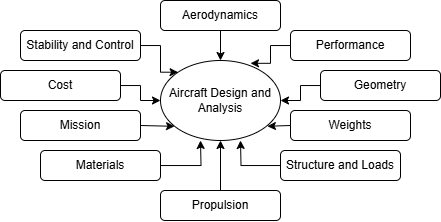

The diagram above was exported from draw.io. Its source (the exported page's mxGraphModel, read from the mxfile embedded in the PNG):
<mxGraphModel dx="534" dy="274" grid="1" gridSize="10" guides="1" tooltips="1" connect="1" arrows="1" fold="1" page="1" pageScale="1" pageWidth="850" pageHeight="1100" math="0" shadow="0">
  <root>
    <mxCell id="0" />
    <mxCell id="1" parent="0" />
    <mxCell id="NTYeO0NNapS3ugicaYxI-1" value="Aircraft Design and Analysis" style="ellipse;whiteSpace=wrap;html=1;" vertex="1" parent="1">
      <mxGeometry x="360" y="240" width="120" height="80" as="geometry" />
    </mxCell>
    <mxCell id="NTYeO0NNapS3ugicaYxI-35" value="" style="edgeStyle=orthogonalEdgeStyle;rounded=0;orthogonalLoop=1;jettySize=auto;html=1;" edge="1" parent="1" source="NTYeO0NNapS3ugicaYxI-14" target="NTYeO0NNapS3ugicaYxI-1">
      <mxGeometry relative="1" as="geometry" />
    </mxCell>
    <mxCell id="NTYeO0NNapS3ugicaYxI-14" value="Aerodynamics" style="rounded=1;whiteSpace=wrap;html=1;" vertex="1" parent="1">
      <mxGeometry x="360" y="180" width="120" height="30" as="geometry" />
    </mxCell>
    <mxCell id="NTYeO0NNapS3ugicaYxI-32" value="" style="edgeStyle=orthogonalEdgeStyle;rounded=0;orthogonalLoop=1;jettySize=auto;html=1;" edge="1" parent="1" source="NTYeO0NNapS3ugicaYxI-15" target="NTYeO0NNapS3ugicaYxI-1">
      <mxGeometry relative="1" as="geometry" />
    </mxCell>
    <mxCell id="NTYeO0NNapS3ugicaYxI-15" value="Cost" style="rounded=1;whiteSpace=wrap;html=1;" vertex="1" parent="1">
      <mxGeometry x="200" y="250" width="120" height="30" as="geometry" />
    </mxCell>
    <mxCell id="NTYeO0NNapS3ugicaYxI-41" style="edgeStyle=orthogonalEdgeStyle;rounded=0;orthogonalLoop=1;jettySize=auto;html=1;" edge="1" parent="1" source="NTYeO0NNapS3ugicaYxI-17">
      <mxGeometry relative="1" as="geometry">
        <mxPoint x="420" y="320.0000000000001" as="targetPoint" />
      </mxGeometry>
    </mxCell>
    <mxCell id="NTYeO0NNapS3ugicaYxI-17" value="Propulsion" style="rounded=1;whiteSpace=wrap;html=1;" vertex="1" parent="1">
      <mxGeometry x="360" y="370" width="120" height="30" as="geometry" />
    </mxCell>
    <mxCell id="NTYeO0NNapS3ugicaYxI-18" value="Performance" style="rounded=1;whiteSpace=wrap;html=1;" vertex="1" parent="1">
      <mxGeometry x="490" y="210" width="120" height="30" as="geometry" />
    </mxCell>
    <mxCell id="NTYeO0NNapS3ugicaYxI-34" style="edgeStyle=orthogonalEdgeStyle;rounded=0;orthogonalLoop=1;jettySize=auto;html=1;entryX=0;entryY=0;entryDx=0;entryDy=0;" edge="1" parent="1" source="NTYeO0NNapS3ugicaYxI-19" target="NTYeO0NNapS3ugicaYxI-1">
      <mxGeometry relative="1" as="geometry" />
    </mxCell>
    <mxCell id="NTYeO0NNapS3ugicaYxI-19" value="Stability and Control" style="rounded=1;whiteSpace=wrap;html=1;" vertex="1" parent="1">
      <mxGeometry x="220" y="210" width="120" height="30" as="geometry" />
    </mxCell>
    <mxCell id="NTYeO0NNapS3ugicaYxI-23" value="Mission" style="rounded=1;whiteSpace=wrap;html=1;" vertex="1" parent="1">
      <mxGeometry x="220" y="290" width="120" height="30" as="geometry" />
    </mxCell>
    <mxCell id="NTYeO0NNapS3ugicaYxI-42" style="edgeStyle=orthogonalEdgeStyle;rounded=0;orthogonalLoop=1;jettySize=auto;html=1;" edge="1" parent="1" source="NTYeO0NNapS3ugicaYxI-24">
      <mxGeometry relative="1" as="geometry">
        <mxPoint x="400" y="320.0000000000001" as="targetPoint" />
      </mxGeometry>
    </mxCell>
    <mxCell id="NTYeO0NNapS3ugicaYxI-24" value="Materials" style="rounded=1;whiteSpace=wrap;html=1;" vertex="1" parent="1">
      <mxGeometry x="240" y="330" width="120" height="30" as="geometry" />
    </mxCell>
    <mxCell id="NTYeO0NNapS3ugicaYxI-36" value="" style="edgeStyle=orthogonalEdgeStyle;rounded=0;orthogonalLoop=1;jettySize=auto;html=1;" edge="1" parent="1" source="NTYeO0NNapS3ugicaYxI-26" target="NTYeO0NNapS3ugicaYxI-1">
      <mxGeometry relative="1" as="geometry" />
    </mxCell>
    <mxCell id="NTYeO0NNapS3ugicaYxI-26" value="Geometry" style="rounded=1;whiteSpace=wrap;html=1;direction=east;rotation=0;flipH=0;flipV=1;" vertex="1" parent="1">
      <mxGeometry x="520" y="250" width="120" height="30" as="geometry" />
    </mxCell>
    <mxCell id="NTYeO0NNapS3ugicaYxI-30" value="Weights" style="rounded=1;whiteSpace=wrap;html=1;direction=east;rotation=0;flipH=0;flipV=1;" vertex="1" parent="1">
      <mxGeometry x="490" y="290" width="120" height="30" as="geometry" />
    </mxCell>
    <mxCell id="NTYeO0NNapS3ugicaYxI-43" style="edgeStyle=orthogonalEdgeStyle;rounded=0;orthogonalLoop=1;jettySize=auto;html=1;" edge="1" parent="1" source="NTYeO0NNapS3ugicaYxI-31">
      <mxGeometry relative="1" as="geometry">
        <mxPoint x="440" y="320.0000000000001" as="targetPoint" />
      </mxGeometry>
    </mxCell>
    <mxCell id="NTYeO0NNapS3ugicaYxI-31" value="Structure and Loads" style="rounded=1;whiteSpace=wrap;html=1;direction=east;rotation=0;flipH=0;flipV=1;" vertex="1" parent="1">
      <mxGeometry x="480" y="330" width="120" height="30" as="geometry" />
    </mxCell>
    <mxCell id="NTYeO0NNapS3ugicaYxI-37" style="edgeStyle=orthogonalEdgeStyle;rounded=0;orthogonalLoop=1;jettySize=auto;html=1;entryX=0.75;entryY=0.035;entryDx=0;entryDy=0;entryPerimeter=0;" edge="1" parent="1" source="NTYeO0NNapS3ugicaYxI-18" target="NTYeO0NNapS3ugicaYxI-1">
      <mxGeometry relative="1" as="geometry" />
    </mxCell>
    <mxCell id="NTYeO0NNapS3ugicaYxI-39" value="" style="endArrow=classic;html=1;rounded=0;exitX=1;exitY=0.5;exitDx=0;exitDy=0;entryX=0.117;entryY=0.823;entryDx=0;entryDy=0;entryPerimeter=0;" edge="1" parent="1" source="NTYeO0NNapS3ugicaYxI-23" target="NTYeO0NNapS3ugicaYxI-1">
      <mxGeometry width="50" height="50" relative="1" as="geometry">
        <mxPoint x="400" y="310" as="sourcePoint" />
        <mxPoint x="370" y="305" as="targetPoint" />
      </mxGeometry>
    </mxCell>
    <mxCell id="NTYeO0NNapS3ugicaYxI-40" value="" style="endArrow=classic;html=1;rounded=0;exitX=0;exitY=0.5;exitDx=0;exitDy=0;entryX=0.891;entryY=0.822;entryDx=0;entryDy=0;entryPerimeter=0;" edge="1" parent="1" source="NTYeO0NNapS3ugicaYxI-30" target="NTYeO0NNapS3ugicaYxI-1">
      <mxGeometry width="50" height="50" relative="1" as="geometry">
        <mxPoint x="430" y="350" as="sourcePoint" />
        <mxPoint x="480" y="300" as="targetPoint" />
      </mxGeometry>
    </mxCell>
  </root>
</mxGraphModel>